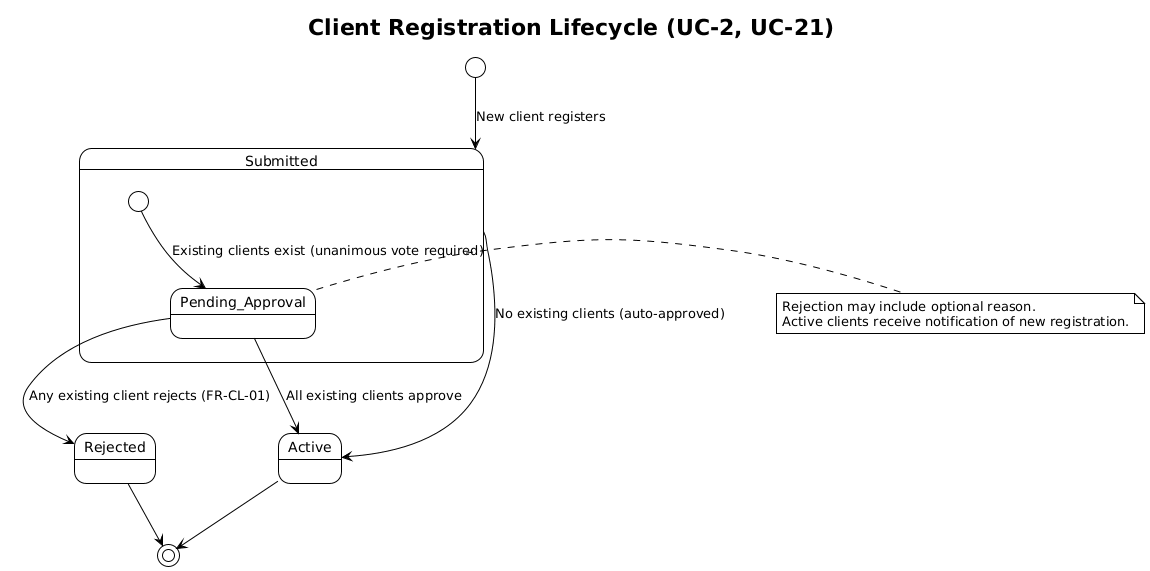

The diagram above was rendered by PlantUML. Its source (embedded in the PNG):
@startuml
!theme plain
title Client Registration Lifecycle (UC-2, UC-21)

[*] --> Submitted : New client registers

state Submitted {
    [*] --> Pending_Approval : Existing clients exist (unanimous vote required)
}

Pending_Approval --> Rejected : Any existing client rejects (FR-CL-01)
Pending_Approval --> Active : All existing clients approve

' First client special case
Submitted --> Active : No existing clients (auto-approved)

Active --> [*]
Rejected --> [*]

note right of Pending_Approval
  Rejection may include optional reason.
  Active clients receive notification of new registration.
end note
@enduml